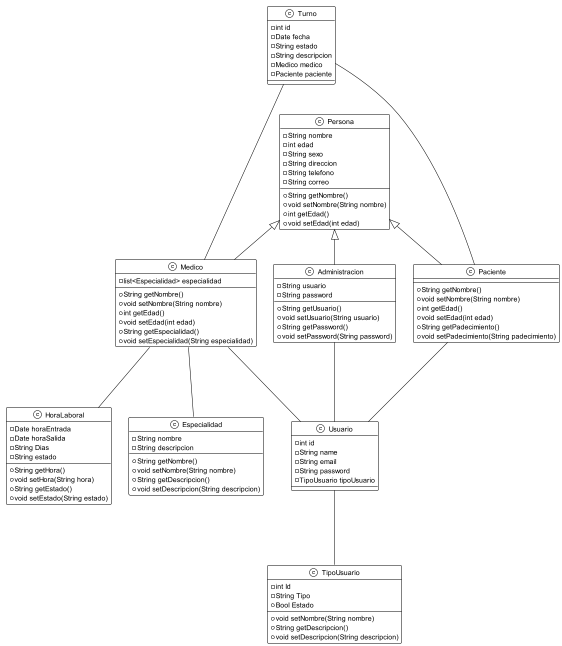

The diagram above was rendered by PlantUML. Its source (embedded in the PNG):
@startuml
'https://plantuml.com/class-diagram
!theme mono 
Turno --- Paciente
Turno --- Medico

Medico --- Especialidad
Medico --- HoraLaboral


Administracion --- Usuario
Paciente --- Usuario
Medico --- Usuario
Usuario --- TipoUsuario




class Usuario{
-int id
-String name
-String email
-String password
-TipoUsuario tipoUsuario
}
class Turno{
    -int id
    -Date fecha
    -String estado
    -String descripcion
    -Medico medico
    -Paciente paciente
  /'  +int getId()
    +void setId(int id)
    +String getFecha()
    +void setFecha(String fecha)
    +String getHora()
    +void setHora(String hora)
    +String getEstado()
    +void setEstado(String estado)
    +String getDescripcion()
    +void setDescripcion(String descripcion)
    +Medico getMedico()
    +void setMedico(Medico medico)
    +Paciente getPaciente()
    +void setPaciente(Paciente paciente)'/
    }

class Persona{
    -String nombre
    -int edad
    -String sexo
    -String direccion
    -String telefono
    -String correo
    +String getNombre()
    +void setNombre(String nombre)
    +int getEdad()
    +void setEdad(int edad)
}

class Administracion extends Persona{
    -String usuario
    -String password
    +String getUsuario()
    +void setUsuario(String usuario)
    +String getPassword()
    +void setPassword(String password)

}
class Paciente extends Persona{
    
    +String getNombre()
    +void setNombre(String nombre)
    +int getEdad()
    +void setEdad(int edad)
    +String getPadecimiento()
    +void setPadecimiento(String padecimiento)
}
class Medico extends Persona{
    -list<Especialidad> especialidad
    +String getNombre()
    +void setNombre(String nombre)
    +int getEdad()
    +void setEdad(int edad)
    +String getEspecialidad()
    +void setEspecialidad(String especialidad)
}
class Especialidad{
    -String nombre
    -String descripcion
    +String getNombre()
    +void setNombre(String nombre)
    +String getDescripcion()
    +void setDescripcion(String descripcion)
}
class HoraLaboral{
    -Date horaEntrada
    -Date horaSalida
    -String Dias
    -String estado
    +String getHora()
    +void setHora(String hora)
    +String getEstado()
    +void setEstado(String estado)
}
class TipoUsuario{
    -int Id
    -String Tipo
    +Bool Estado
    +void setNombre(String nombre)
    +String getDescripcion()
    +void setDescripcion(String descripcion)
}

@enduml